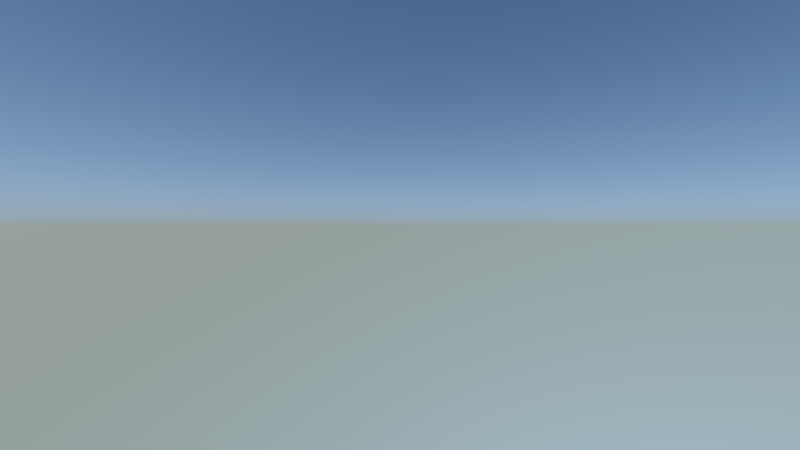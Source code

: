 # Source: kn-potanimation-szene.blend  (saved by Blender 2.75.0; exported with 4.5.12 LTS)
import bpy
from mathutils import Matrix  # noqa: F401  (used for matrix-valued properties, if any)

bpy.ops.wm.read_factory_settings(use_empty=True)
scene = bpy.context.scene
scene.name = 'Scene'

# ---- collections
col_collection_1 = bpy.data.collections.new('Collection 1'); scene.collection.children.link(col_collection_1)
col_kn_pot = bpy.data.collections.new('kn-pot')  # instanced only; not linked into the scene
col_kn_tree03 = bpy.data.collections.new('kn-tree03')  # instanced only; not linked into the scene
col_kn_sprinty = bpy.data.collections.new('kn-sprinty')  # instanced only; not linked into the scene
col_kn_lake = bpy.data.collections.new('kn-lake')  # instanced only; not linked into the scene
col_kn_landscape = bpy.data.collections.new('kn-landscape')  # instanced only; not linked into the scene

# ---- world
world_world = bpy.data.worlds.new('World'); scene.world = world_world
world_world.use_nodes = True; world_world.node_tree.nodes.clear()
_N = world_world.node_tree.nodes; _L = world_world.node_tree.links
n0 = _N.new('ShaderNodeOutputWorld'); n0.name = 'World Output'; n0.location = (300, 300)
n1 = _N.new('ShaderNodeBackground'); n1.name = 'Background'; n1.location = (10, 300)
n1.inputs[1].default_value = 6.0
n2 = _N.new('ShaderNodeTexSky'); n2.name = 'Sky Texture'; n2.location = (-190, 300)
n2.sky_type = 'HOSEK_WILKIE'
n2.sun_direction = (0.6838, 0.6197, 0.3854)
n2.turbidity = 1.0
n2.sun_elevation = 1.571
n3 = _N.new('ShaderNodeBackground'); n3.name = 'Background.001'; n3.location = (110, 300)
n3.inputs[1].default_value = 2.0
n4 = _N.new('ShaderNodeTexSky'); n4.name = 'Sky Texture.001'; n4.location = (-90, 300)
n4.sky_type = 'HOSEK_WILKIE'
n4.sun_direction = (0.2198, 0.3836, 0.8969)
n4.sun_elevation = 1.571
_L.new(n2.outputs[0], n1.inputs[0])
_L.new(n3.outputs[0], n0.inputs[0])
_L.new(n4.outputs[0], n3.inputs[0])
n0.is_active_output = True
world_world.color = (0.027, 0.2066, 0.3844)
world_world.use_sun_shadow = False
world_world.sun_shadow_jitter_overblur = 0.0
world_world.cycles.sampling_method = 'MANUAL'
world_world.cycles.sample_map_resolution = 256
world_world.light_settings.ao_factor = 0.01
world_world.light_settings.distance = 1.0

# ---- cameras
cam_camera = bpy.data.cameras.new('Camera')
cam_camera.clip_end = 100.0
cam_camera.lens = 15.0
cam_camera.sensor_width = 32.0
cam_camera.sensor_height = 18.0
cam_camera.ortho_scale = 7.314
cam_camera.dof.focus_distance = 0.0

# ---- lights
light_lamp = bpy.data.lights.new('Lamp', 'SUN')
light_lamp.transmission_factor = 0.0
light_lamp.cutoff_distance = 30.0
light_lamp.angle = 0.1993
light_lamp.energy = 4.0
light_lamp.shadow_buffer_clip_start = 1.001
light_lamp.shadow_soft_size = 0.1
light_lamp.shadow_cascade_max_distance = 1000.0
light_lamp.cycles.use_multiple_importance_sampling = False

# ---- curves / text
cu_nurbspath = bpy.data.curves.new('NurbsPath', 'CURVE')
cu_nurbspath.dimensions = '3D'
_sp = cu_nurbspath.splines.new('NURBS'); _sp.points.add(7)
_sp.points.foreach_set('co', [-2.0, 0.0, 0.0, 1.0, 0.2268, -2.165, 0.0, 1.0, 0.9957, 4.353e-08, 0.0, 1.0, 3.031, 1.159, 0.0, 1.0, 5.916, 1.418, 0.0, 1.0, 7.372, -1.757, 0.0, 1.0, 7.812, -4.735, 0.0, 1.0, 6.383, -6.647, 0.0, 1.0])
_sp.order_u = 5
_sp.order_v = 0
_sp.use_endpoint_u = True
cu_nurbspath.use_path = True
cu_nurbspath.use_path_clamp = True
cu_nurbspath.bevel_resolution = 0
cu_nurbspath.eval_time = 100.0
cu_nurbspath.fill_mode = 'HALF'

# ---- objects
ob_kn_potpath = bpy.data.objects.new('kn-potpath', cu_nurbspath)
ob_kn_pot = bpy.data.objects.new('kn-pot', None)
ob_kn_tree03 = bpy.data.objects.new('kn-tree03', None)
ob_kn_tree03_005 = bpy.data.objects.new('kn-tree03.005', None)
ob_kn_tree03_004 = bpy.data.objects.new('kn-tree03.004', None)
ob_kn_tree03_003 = bpy.data.objects.new('kn-tree03.003', None)
ob_kn_tree03_002 = bpy.data.objects.new('kn-tree03.002', None)
ob_kn_tree03_001 = bpy.data.objects.new('kn-tree03.001', None)
ob_kn_sprinty = bpy.data.objects.new('kn-sprinty', None)
ob_kn_lake = bpy.data.objects.new('kn-lake', None)
ob_kn_landscape = bpy.data.objects.new('kn-landscape', None)
ob_lamp = bpy.data.objects.new('Lamp', light_lamp)
ob_camera = bpy.data.objects.new('Camera', cam_camera)

# ---- transforms, parenting, visibility, modifiers, constraints
ob_kn_potpath.location = (2.438, 8.459, -0.9422)
ob_kn_potpath.rotation_euler = (0.0, -0.0, -1.571)
ob_kn_potpath.lineart.crease_threshold = 0.0
ob_kn_pot.location = (0.0, 4.222e-17, -0.4279)
ob_kn_pot.rotation_euler = (-0.4256, 0.0, 0.1437)
ob_kn_pot.scale = (0.2, 0.2, 0.2)
ob_kn_pot.empty_image_offset = (0.0, 0.0)
ob_kn_pot.show_instancer_for_render = False
ob_kn_pot.instance_type = 'COLLECTION'
ob_kn_pot.lineart.crease_threshold = 0.0
_c = ob_kn_pot.constraints.new('FOLLOW_PATH'); _c.name = 'Follow Path'
_c.target = ob_kn_potpath
ob_kn_tree03.location = (-0.9821, 3.3, -1.169)
ob_kn_tree03.scale = (0.2455, 0.2455, 0.2455)
ob_kn_tree03.empty_image_offset = (0.0, 0.0)
ob_kn_tree03.show_instancer_for_render = False
ob_kn_tree03.instance_type = 'COLLECTION'
ob_kn_tree03.lineart.crease_threshold = 0.0
ob_kn_tree03_005.parent = ob_kn_tree03
ob_kn_tree03_005.matrix_parent_inverse = Matrix(((4.073, 0.0, 0.0, 4.0), (0.0, 4.073, 0.0, -13.44), (0.0, 0.0, 4.073, 4.761), (0.0, 0.0, 0.0, 1.0)))
ob_kn_tree03_005.location = (-1.375, 8.555, -1.017)
ob_kn_tree03_005.rotation_euler = (0.07724, 0.132, -5.887)
ob_kn_tree03_005.scale = (0.1668, 0.1668, 0.1668)
ob_kn_tree03_005.empty_image_offset = (0.0, 0.0)
ob_kn_tree03_005.show_instancer_for_render = False
ob_kn_tree03_005.instance_type = 'COLLECTION'
ob_kn_tree03_005.lineart.crease_threshold = 0.0
ob_kn_tree03_004.parent = ob_kn_tree03
ob_kn_tree03_004.matrix_parent_inverse = Matrix(((4.073, 0.0, 0.0, 4.0), (0.0, 4.073, 0.0, -13.44), (0.0, 0.0, 4.073, 4.761), (0.0, 0.0, 0.0, 1.0)))
ob_kn_tree03_004.location = (0.5648, 5.132, -1.178)
ob_kn_tree03_004.rotation_euler = (-0.01412, -0.08739, -2.981)
ob_kn_tree03_004.scale = (0.1668, 0.1668, 0.1668)
ob_kn_tree03_004.empty_image_offset = (0.0, 0.0)
ob_kn_tree03_004.show_instancer_for_render = False
ob_kn_tree03_004.instance_type = 'COLLECTION'
ob_kn_tree03_004.lineart.crease_threshold = 0.0
ob_kn_tree03_003.parent = ob_kn_tree03
ob_kn_tree03_003.matrix_parent_inverse = Matrix(((4.073, 0.0, 0.0, 4.0), (0.0, 4.073, 0.0, -13.44), (0.0, 0.0, 4.073, 4.761), (0.0, 0.0, 0.0, 1.0)))
ob_kn_tree03_003.location = (-1.764, 4.897, -1.088)
ob_kn_tree03_003.rotation_euler = (0.0181, 0.1119, -2.981)
ob_kn_tree03_003.scale = (0.2264, 0.2264, 0.2264)
ob_kn_tree03_003.empty_image_offset = (0.0, 0.0)
ob_kn_tree03_003.show_instancer_for_render = False
ob_kn_tree03_003.instance_type = 'COLLECTION'
ob_kn_tree03_003.lineart.crease_threshold = 0.0
ob_kn_tree03_002.parent = ob_kn_tree03
ob_kn_tree03_002.matrix_parent_inverse = Matrix(((4.073, 0.0, 0.0, 4.0), (0.0, 4.073, 0.0, -13.44), (0.0, 0.0, 4.073, 4.761), (0.0, 0.0, 0.0, 1.0)))
ob_kn_tree03_002.location = (-0.7976, 6.628, -0.9022)
ob_kn_tree03_002.rotation_euler = (0.0, 0.0, -1.176)
ob_kn_tree03_002.scale = (0.2068, 0.2068, 0.2068)
ob_kn_tree03_002.empty_image_offset = (0.0, 0.0)
ob_kn_tree03_002.show_instancer_for_render = False
ob_kn_tree03_002.instance_type = 'COLLECTION'
ob_kn_tree03_002.lineart.crease_threshold = 0.0
ob_kn_tree03_001.parent = ob_kn_tree03
ob_kn_tree03_001.matrix_parent_inverse = Matrix(((4.073, 0.0, 0.0, 4.0), (0.0, 4.073, 0.0, -13.44), (0.0, 0.0, 4.073, 4.761), (0.0, 0.0, 0.0, 1.0)))
ob_kn_tree03_001.location = (1.343, 6.254, -1.318)
ob_kn_tree03_001.rotation_euler = (0.0, -0.0, -2.136)
ob_kn_tree03_001.scale = (0.2455, 0.2455, 0.2455)
ob_kn_tree03_001.empty_image_offset = (0.0, 0.0)
ob_kn_tree03_001.show_instancer_for_render = False
ob_kn_tree03_001.instance_type = 'COLLECTION'
ob_kn_tree03_001.lineart.crease_threshold = 0.0
ob_kn_sprinty.location = (-1.663, 8.011, -0.9532)
ob_kn_sprinty.rotation_euler = (0.1219, -1.814e-08, 3.142)
ob_kn_sprinty.scale = (0.05293, 0.05293, 0.05293)
ob_kn_sprinty.empty_image_offset = (0.0, 0.0)
ob_kn_sprinty.show_instancer_for_render = False
ob_kn_sprinty.instance_type = 'COLLECTION'
ob_kn_sprinty.lineart.crease_threshold = 0.0
ob_kn_lake.location = (0.0, 0.0, -0.1155)
ob_kn_lake.scale = (0.9081, 0.9081, 0.9081)
ob_kn_lake.empty_image_offset = (0.0, 0.0)
ob_kn_lake.show_instancer_for_render = False
ob_kn_lake.instance_type = 'COLLECTION'
ob_kn_lake.lineart.crease_threshold = 0.0
ob_kn_landscape.location = (0.0, 0.0, 0.0)
ob_kn_landscape.empty_image_offset = (0.0, 0.0)
ob_kn_landscape.show_instancer_for_render = False
ob_kn_landscape.instance_type = 'COLLECTION'
ob_kn_landscape.lineart.crease_threshold = 0.0
ob_lamp.location = (-0.2358, 1.005, 0.9039)
ob_lamp.rotation_euler = (1.293, 0.3211, 1.597)
ob_lamp.lock_rotations_4d = False
ob_lamp.empty_display_type = 'ARROWS'
ob_lamp.color = (0.0, 0.0, 0.0, 0.0)
ob_lamp.lineart.crease_threshold = 0.0
ob_camera.location = (-2.193, 8.883, -0.6435)
ob_camera.rotation_euler = (1.571, 0.0, 3.757)
ob_camera.lock_rotations_4d = False
ob_camera.empty_display_type = 'ARROWS'
ob_camera.color = (0.0, 0.0, 0.0, 0.0)
ob_camera.hide_select = True
ob_camera.display_type = 'WIRE'
ob_camera.lineart.crease_threshold = 0.0
ob_kn_pot.instance_collection = col_kn_pot
ob_kn_tree03.instance_collection = col_kn_tree03
ob_kn_tree03_005.instance_collection = col_kn_tree03
ob_kn_tree03_004.instance_collection = col_kn_tree03
ob_kn_tree03_003.instance_collection = col_kn_tree03
ob_kn_tree03_002.instance_collection = col_kn_tree03
ob_kn_tree03_001.instance_collection = col_kn_tree03
ob_kn_sprinty.instance_collection = col_kn_sprinty
ob_kn_lake.instance_collection = col_kn_lake
ob_kn_landscape.instance_collection = col_kn_landscape

# ---- collection membership
col_collection_1.objects.link(ob_kn_potpath)
col_collection_1.objects.link(ob_kn_pot)
col_collection_1.objects.link(ob_kn_tree03)
col_collection_1.objects.link(ob_kn_tree03_005)
col_collection_1.objects.link(ob_kn_tree03_004)
col_collection_1.objects.link(ob_kn_tree03_003)
col_collection_1.objects.link(ob_kn_tree03_002)
col_collection_1.objects.link(ob_kn_tree03_001)
col_collection_1.objects.link(ob_kn_sprinty)
col_collection_1.objects.link(ob_kn_lake)
col_collection_1.objects.link(ob_kn_landscape)
col_collection_1.objects.link(ob_lamp)
col_collection_1.objects.link(ob_camera)

# ---- scene / render settings (as saved in the file)
scene.camera = ob_camera
scene.frame_start = 1; scene.frame_end = 150; scene.frame_set(150)
scene.render.engine = 'CYCLES'
scene.render.image_settings.compression = 50
scene.render.fps = 30
scene.render.dither_intensity = 0.0
scene.cycles.use_denoising = False
scene.cycles.samples = 75
scene.cycles.sampling_pattern = 'TABULATED_SOBOL'
scene.cycles.light_sampling_threshold = 0.0
scene.cycles.use_adaptive_sampling = False
scene.cycles.use_light_tree = False
scene.cycles.caustics_reflective = False
scene.cycles.caustics_refractive = False
scene.cycles.blur_glossy = 0.0
scene.cycles.max_bounces = 2
scene.cycles.diffuse_bounces = 0
scene.cycles.glossy_bounces = 1
scene.cycles.transmission_bounces = 1
scene.cycles.pixel_filter_type = 'GAUSSIAN'
scene.cycles.sample_clamp_indirect = 0.0
scene.view_settings.view_transform = 'Standard'
bpy.context.view_layer.update()
